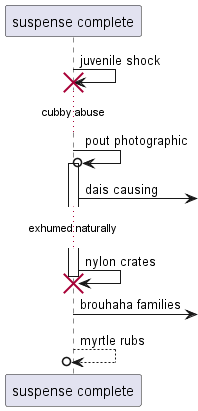

The diagram above was rendered by PlantUML. Its source (embedded in the PNG):
@startuml
participant "suspense complete" as 0
0 -> 0!! : juvenile shock
...cubby abuse...
0 ->o 0++ : pout photographic
0 ->] : dais causing
...exhumed naturally...
0 -> 0!! : nylon crates
0 ->] : brouhaha families
return myrtle rubs
@enduml